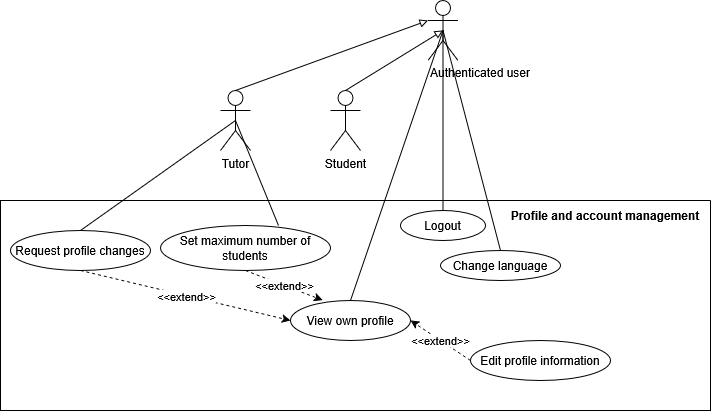

The diagram above was exported from draw.io. Its source (the exported page's mxGraphModel, read from the mxfile embedded in the PNG):
<mxGraphModel dx="2088" dy="743" grid="1" gridSize="10" guides="1" tooltips="1" connect="1" arrows="1" fold="1" page="1" pageScale="1" pageWidth="850" pageHeight="1100" background="none" math="0" shadow="0">
  <root>
    <mxCell id="0" />
    <mxCell id="1" parent="0" />
    <mxCell id="sMz-14biDfM8MUKul7jG-1" value="Student" style="shape=umlActor;verticalLabelPosition=bottom;verticalAlign=top;html=1;outlineConnect=0;" vertex="1" parent="1">
      <mxGeometry x="290" y="150" width="30" height="60" as="geometry" />
    </mxCell>
    <mxCell id="sMz-14biDfM8MUKul7jG-2" value="" style="swimlane;startSize=0;" vertex="1" parent="1">
      <mxGeometry x="-40" y="260" width="710" height="210" as="geometry">
        <mxRectangle x="140" y="300" width="540" height="360" as="alternateBounds" />
      </mxGeometry>
    </mxCell>
    <mxCell id="sMz-14biDfM8MUKul7jG-3" value="&lt;b&gt;Profile and account management&lt;/b&gt;" style="text;html=1;whiteSpace=wrap;strokeColor=none;fillColor=none;align=center;verticalAlign=middle;rounded=0;" vertex="1" parent="sMz-14biDfM8MUKul7jG-2">
      <mxGeometry x="500" width="210" height="30" as="geometry" />
    </mxCell>
    <mxCell id="sMz-14biDfM8MUKul7jG-40" value="Logout" style="ellipse;whiteSpace=wrap;html=1;" vertex="1" parent="sMz-14biDfM8MUKul7jG-2">
      <mxGeometry x="400" y="10" width="85" height="30" as="geometry" />
    </mxCell>
    <mxCell id="sMz-14biDfM8MUKul7jG-41" value="Change language" style="ellipse;whiteSpace=wrap;html=1;" vertex="1" parent="sMz-14biDfM8MUKul7jG-2">
      <mxGeometry x="440" y="50" width="120" height="30" as="geometry" />
    </mxCell>
    <mxCell id="sMz-14biDfM8MUKul7jG-44" value="View own profile" style="ellipse;whiteSpace=wrap;html=1;" vertex="1" parent="sMz-14biDfM8MUKul7jG-2">
      <mxGeometry x="290" y="100" width="120" height="40" as="geometry" />
    </mxCell>
    <mxCell id="sMz-14biDfM8MUKul7jG-52" style="rounded=0;orthogonalLoop=1;jettySize=auto;html=1;exitX=0.5;exitY=1;exitDx=0;exitDy=0;entryX=0;entryY=0.5;entryDx=0;entryDy=0;dashed=1;" edge="1" parent="sMz-14biDfM8MUKul7jG-2" source="sMz-14biDfM8MUKul7jG-48" target="sMz-14biDfM8MUKul7jG-44">
      <mxGeometry relative="1" as="geometry" />
    </mxCell>
    <mxCell id="sMz-14biDfM8MUKul7jG-53" value="&amp;lt;&amp;lt;extend&amp;gt;&amp;gt;" style="edgeLabel;html=1;align=center;verticalAlign=middle;resizable=0;points=[];" vertex="1" connectable="0" parent="sMz-14biDfM8MUKul7jG-52">
      <mxGeometry x="0.0053" relative="1" as="geometry">
        <mxPoint as="offset" />
      </mxGeometry>
    </mxCell>
    <mxCell id="sMz-14biDfM8MUKul7jG-48" value="Request profile changes" style="ellipse;whiteSpace=wrap;html=1;" vertex="1" parent="sMz-14biDfM8MUKul7jG-2">
      <mxGeometry x="10" y="30" width="140" height="40" as="geometry" />
    </mxCell>
    <mxCell id="sMz-14biDfM8MUKul7jG-49" value="Set maximum number of students" style="ellipse;whiteSpace=wrap;html=1;" vertex="1" parent="sMz-14biDfM8MUKul7jG-2">
      <mxGeometry x="160" y="25" width="170" height="45" as="geometry" />
    </mxCell>
    <mxCell id="sMz-14biDfM8MUKul7jG-54" style="rounded=0;orthogonalLoop=1;jettySize=auto;html=1;exitX=0.5;exitY=1;exitDx=0;exitDy=0;entryX=0.267;entryY=-0.008;entryDx=0;entryDy=0;entryPerimeter=0;dashed=1;" edge="1" parent="sMz-14biDfM8MUKul7jG-2" source="sMz-14biDfM8MUKul7jG-49" target="sMz-14biDfM8MUKul7jG-44">
      <mxGeometry relative="1" as="geometry" />
    </mxCell>
    <mxCell id="sMz-14biDfM8MUKul7jG-55" value="&amp;lt;&amp;lt;extend&amp;gt;&amp;gt;" style="edgeLabel;html=1;align=center;verticalAlign=middle;resizable=0;points=[];" vertex="1" connectable="0" parent="sMz-14biDfM8MUKul7jG-54">
      <mxGeometry x="-0.0095" relative="1" as="geometry">
        <mxPoint as="offset" />
      </mxGeometry>
    </mxCell>
    <mxCell id="sMz-14biDfM8MUKul7jG-57" style="rounded=0;orthogonalLoop=1;jettySize=auto;html=1;exitX=0;exitY=0.5;exitDx=0;exitDy=0;entryX=1;entryY=0.5;entryDx=0;entryDy=0;dashed=1;" edge="1" parent="sMz-14biDfM8MUKul7jG-2" source="sMz-14biDfM8MUKul7jG-56" target="sMz-14biDfM8MUKul7jG-44">
      <mxGeometry relative="1" as="geometry" />
    </mxCell>
    <mxCell id="sMz-14biDfM8MUKul7jG-58" value="&amp;lt;&amp;lt;extend&amp;gt;&amp;gt;" style="edgeLabel;html=1;align=center;verticalAlign=middle;resizable=0;points=[];" vertex="1" connectable="0" parent="sMz-14biDfM8MUKul7jG-57">
      <mxGeometry x="0.0125" relative="1" as="geometry">
        <mxPoint as="offset" />
      </mxGeometry>
    </mxCell>
    <mxCell id="sMz-14biDfM8MUKul7jG-56" value="Edit profile information" style="ellipse;whiteSpace=wrap;html=1;" vertex="1" parent="sMz-14biDfM8MUKul7jG-2">
      <mxGeometry x="470" y="140" width="140" height="40" as="geometry" />
    </mxCell>
    <mxCell id="sMz-14biDfM8MUKul7jG-50" style="rounded=0;orthogonalLoop=1;jettySize=auto;html=1;exitX=0.5;exitY=0.5;exitDx=0;exitDy=0;exitPerimeter=0;entryX=0.5;entryY=0;entryDx=0;entryDy=0;endArrow=none;endFill=0;" edge="1" parent="1" source="sMz-14biDfM8MUKul7jG-36" target="sMz-14biDfM8MUKul7jG-48">
      <mxGeometry relative="1" as="geometry" />
    </mxCell>
    <mxCell id="sMz-14biDfM8MUKul7jG-36" value="Tutor" style="shape=umlActor;verticalLabelPosition=bottom;verticalAlign=top;html=1;outlineConnect=0;" vertex="1" parent="1">
      <mxGeometry x="180" y="150" width="30" height="60" as="geometry" />
    </mxCell>
    <mxCell id="sMz-14biDfM8MUKul7jG-42" style="rounded=0;orthogonalLoop=1;jettySize=auto;html=1;exitX=0.5;exitY=0.5;exitDx=0;exitDy=0;exitPerimeter=0;entryX=0.5;entryY=0;entryDx=0;entryDy=0;endArrow=none;endFill=0;" edge="1" parent="1" source="sMz-14biDfM8MUKul7jG-37" target="sMz-14biDfM8MUKul7jG-40">
      <mxGeometry relative="1" as="geometry" />
    </mxCell>
    <mxCell id="sMz-14biDfM8MUKul7jG-43" style="rounded=0;orthogonalLoop=1;jettySize=auto;html=1;exitX=0.5;exitY=0.5;exitDx=0;exitDy=0;exitPerimeter=0;entryX=0.5;entryY=0;entryDx=0;entryDy=0;endArrow=none;endFill=0;" edge="1" parent="1" source="sMz-14biDfM8MUKul7jG-37" target="sMz-14biDfM8MUKul7jG-41">
      <mxGeometry relative="1" as="geometry" />
    </mxCell>
    <mxCell id="sMz-14biDfM8MUKul7jG-45" style="rounded=0;orthogonalLoop=1;jettySize=auto;html=1;exitX=0.5;exitY=0.5;exitDx=0;exitDy=0;exitPerimeter=0;entryX=0.5;entryY=0;entryDx=0;entryDy=0;endArrow=none;endFill=0;" edge="1" parent="1" source="sMz-14biDfM8MUKul7jG-37" target="sMz-14biDfM8MUKul7jG-44">
      <mxGeometry relative="1" as="geometry" />
    </mxCell>
    <mxCell id="sMz-14biDfM8MUKul7jG-37" value="&lt;div style=&quot;line-height: 100%;&quot;&gt;&lt;div align=&quot;left&quot;&gt;Authenticated user&lt;/div&gt;&lt;/div&gt;" style="shape=umlActor;verticalLabelPosition=bottom;verticalAlign=top;html=1;outlineConnect=0;align=left;" vertex="1" parent="1">
      <mxGeometry x="387.5" y="60" width="30" height="60" as="geometry" />
    </mxCell>
    <mxCell id="sMz-14biDfM8MUKul7jG-38" style="rounded=0;orthogonalLoop=1;jettySize=auto;html=1;exitX=0.5;exitY=0;exitDx=0;exitDy=0;exitPerimeter=0;entryX=0;entryY=0.3333333333333333;entryDx=0;entryDy=0;entryPerimeter=0;endArrow=block;endFill=0;" edge="1" parent="1" source="sMz-14biDfM8MUKul7jG-36" target="sMz-14biDfM8MUKul7jG-37">
      <mxGeometry relative="1" as="geometry" />
    </mxCell>
    <mxCell id="sMz-14biDfM8MUKul7jG-39" style="rounded=0;orthogonalLoop=1;jettySize=auto;html=1;exitX=0.5;exitY=0;exitDx=0;exitDy=0;exitPerimeter=0;entryX=0.5;entryY=0.5;entryDx=0;entryDy=0;entryPerimeter=0;endArrow=block;endFill=0;" edge="1" parent="1" source="sMz-14biDfM8MUKul7jG-1" target="sMz-14biDfM8MUKul7jG-37">
      <mxGeometry relative="1" as="geometry" />
    </mxCell>
    <mxCell id="sMz-14biDfM8MUKul7jG-51" style="rounded=0;orthogonalLoop=1;jettySize=auto;html=1;exitX=0.5;exitY=0.5;exitDx=0;exitDy=0;exitPerimeter=0;entryX=0.694;entryY=0;entryDx=0;entryDy=0;entryPerimeter=0;endArrow=none;endFill=0;" edge="1" parent="1" source="sMz-14biDfM8MUKul7jG-36" target="sMz-14biDfM8MUKul7jG-49">
      <mxGeometry relative="1" as="geometry" />
    </mxCell>
  </root>
</mxGraphModel>